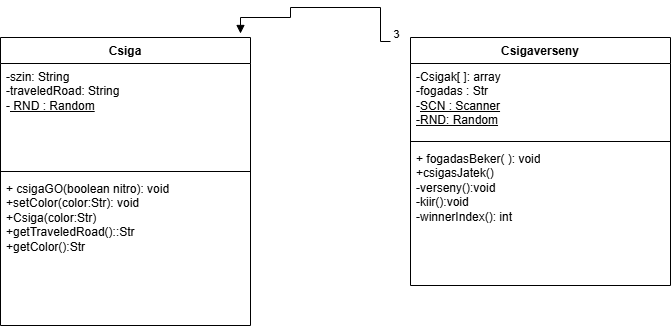

The diagram above was exported from draw.io. Its source (the exported page's mxGraphModel, read from the mxfile embedded in the PNG):
<mxGraphModel dx="1434" dy="746" grid="1" gridSize="10" guides="1" tooltips="1" connect="1" arrows="1" fold="1" page="1" pageScale="1" pageWidth="827" pageHeight="1169" math="0" shadow="0">
  <root>
    <mxCell id="0" />
    <mxCell id="1" parent="0" />
    <mxCell id="rxItASk_toicBn4U7C_8-1" value="Csigaverseny" style="swimlane;fontStyle=1;align=center;verticalAlign=top;childLayout=stackLayout;horizontal=1;startSize=26;horizontalStack=0;resizeParent=1;resizeParentMax=0;resizeLast=0;collapsible=1;marginBottom=0;whiteSpace=wrap;html=1;" parent="1" vertex="1">
      <mxGeometry x="500" y="760" width="260" height="248" as="geometry" />
    </mxCell>
    <mxCell id="rxItASk_toicBn4U7C_8-2" value="&lt;div&gt;-Csigak[ ]: array&lt;/div&gt;&lt;div&gt;-fogadas : Str&lt;/div&gt;&lt;div&gt;-&lt;u&gt;SCN : Scanner&lt;/u&gt;&lt;/div&gt;&lt;div&gt;&lt;u&gt;-RND: Random&lt;/u&gt;&lt;/div&gt;" style="text;strokeColor=none;fillColor=none;align=left;verticalAlign=top;spacingLeft=4;spacingRight=4;overflow=hidden;rotatable=0;points=[[0,0.5],[1,0.5]];portConstraint=eastwest;whiteSpace=wrap;html=1;" parent="rxItASk_toicBn4U7C_8-1" vertex="1">
      <mxGeometry y="26" width="260" height="74" as="geometry" />
    </mxCell>
    <mxCell id="rxItASk_toicBn4U7C_8-3" value="" style="line;strokeWidth=1;fillColor=none;align=left;verticalAlign=middle;spacingTop=-1;spacingLeft=3;spacingRight=3;rotatable=0;labelPosition=right;points=[];portConstraint=eastwest;strokeColor=inherit;" parent="rxItASk_toicBn4U7C_8-1" vertex="1">
      <mxGeometry y="100" width="260" height="8" as="geometry" />
    </mxCell>
    <mxCell id="rxItASk_toicBn4U7C_8-4" value="+ fogadasBeker( ): void&lt;br&gt;&lt;div&gt;&lt;span style=&quot;background-color: transparent; color: light-dark(rgb(0, 0, 0), rgb(255, 255, 255));&quot;&gt;+csigasJatek()&lt;/span&gt;&lt;/div&gt;&lt;div&gt;&lt;span style=&quot;background-color: transparent; color: light-dark(rgb(0, 0, 0), rgb(255, 255, 255));&quot;&gt;-verseny():void&lt;/span&gt;&lt;/div&gt;&lt;div&gt;-kiir():void&lt;/div&gt;&lt;div&gt;-winnerIndex(): int&lt;br&gt;&lt;div&gt;&lt;br&gt;&lt;/div&gt;&lt;div&gt;&lt;br&gt;&lt;/div&gt;&lt;/div&gt;" style="text;strokeColor=none;fillColor=none;align=left;verticalAlign=top;spacingLeft=4;spacingRight=4;overflow=hidden;rotatable=0;points=[[0,0.5],[1,0.5]];portConstraint=eastwest;whiteSpace=wrap;html=1;" parent="rxItASk_toicBn4U7C_8-1" vertex="1">
      <mxGeometry y="108" width="260" height="140" as="geometry" />
    </mxCell>
    <mxCell id="C7lx2Fir8p0pwdOGnjZw-1" value="Csiga" style="swimlane;fontStyle=1;align=center;verticalAlign=top;childLayout=stackLayout;horizontal=1;startSize=26;horizontalStack=0;resizeParent=1;resizeParentMax=0;resizeLast=0;collapsible=1;marginBottom=0;whiteSpace=wrap;html=1;" parent="1" vertex="1">
      <mxGeometry x="90" y="760" width="250" height="288" as="geometry" />
    </mxCell>
    <mxCell id="C7lx2Fir8p0pwdOGnjZw-2" value="-szin: String&lt;div&gt;-traveledRoad: String&lt;/div&gt;&lt;div&gt;-&lt;u&gt; RND : Random&lt;/u&gt;&lt;/div&gt;&lt;div&gt;&lt;u&gt;&lt;br&gt;&lt;/u&gt;&lt;/div&gt;" style="text;strokeColor=none;fillColor=none;align=left;verticalAlign=top;spacingLeft=4;spacingRight=4;overflow=hidden;rotatable=0;points=[[0,0.5],[1,0.5]];portConstraint=eastwest;whiteSpace=wrap;html=1;" parent="C7lx2Fir8p0pwdOGnjZw-1" vertex="1">
      <mxGeometry y="26" width="250" height="104" as="geometry" />
    </mxCell>
    <mxCell id="C7lx2Fir8p0pwdOGnjZw-3" value="" style="line;strokeWidth=1;fillColor=none;align=left;verticalAlign=middle;spacingTop=-1;spacingLeft=3;spacingRight=3;rotatable=0;labelPosition=right;points=[];portConstraint=eastwest;strokeColor=inherit;" parent="C7lx2Fir8p0pwdOGnjZw-1" vertex="1">
      <mxGeometry y="130" width="250" height="8" as="geometry" />
    </mxCell>
    <mxCell id="C7lx2Fir8p0pwdOGnjZw-4" value="+ csigaGO(boolean nitro): void&lt;div&gt;+setColor(color:Str): void&lt;/div&gt;&lt;div&gt;+Csiga(color:Str)&lt;/div&gt;&lt;div&gt;+getTraveledRoad()::Str&lt;/div&gt;&lt;div&gt;+getColor():Str&lt;/div&gt;" style="text;strokeColor=none;fillColor=none;align=left;verticalAlign=top;spacingLeft=4;spacingRight=4;overflow=hidden;rotatable=0;points=[[0,0.5],[1,0.5]];portConstraint=eastwest;whiteSpace=wrap;html=1;" parent="C7lx2Fir8p0pwdOGnjZw-1" vertex="1">
      <mxGeometry y="138" width="250" height="150" as="geometry" />
    </mxCell>
    <mxCell id="V9CDqTJ6Ru-MwFvQMndi-1" value="" style="endArrow=block;endFill=1;html=1;edgeStyle=orthogonalEdgeStyle;align=left;verticalAlign=top;rounded=0;entryX=0.96;entryY=-0.014;entryDx=0;entryDy=0;entryPerimeter=0;" edge="1" parent="1" target="C7lx2Fir8p0pwdOGnjZw-1">
      <mxGeometry x="-1" relative="1" as="geometry">
        <mxPoint x="480" y="764" as="sourcePoint" />
        <mxPoint x="330" y="740" as="targetPoint" />
        <Array as="points">
          <mxPoint x="470" y="764" />
          <mxPoint x="470" y="730" />
          <mxPoint x="380" y="730" />
          <mxPoint x="380" y="740" />
          <mxPoint x="330" y="740" />
        </Array>
      </mxGeometry>
    </mxCell>
    <mxCell id="V9CDqTJ6Ru-MwFvQMndi-2" value="1" style="edgeLabel;resizable=0;html=1;align=left;verticalAlign=bottom;" connectable="0" vertex="1" parent="V9CDqTJ6Ru-MwFvQMndi-1">
      <mxGeometry x="-1" relative="1" as="geometry" />
    </mxCell>
    <mxCell id="V9CDqTJ6Ru-MwFvQMndi-3" value="3" style="edgeLabel;html=1;align=center;verticalAlign=middle;resizable=0;points=[];" vertex="1" connectable="0" parent="V9CDqTJ6Ru-MwFvQMndi-1">
      <mxGeometry x="-1" y="-9" relative="1" as="geometry">
        <mxPoint x="5" y="1" as="offset" />
      </mxGeometry>
    </mxCell>
  </root>
</mxGraphModel>